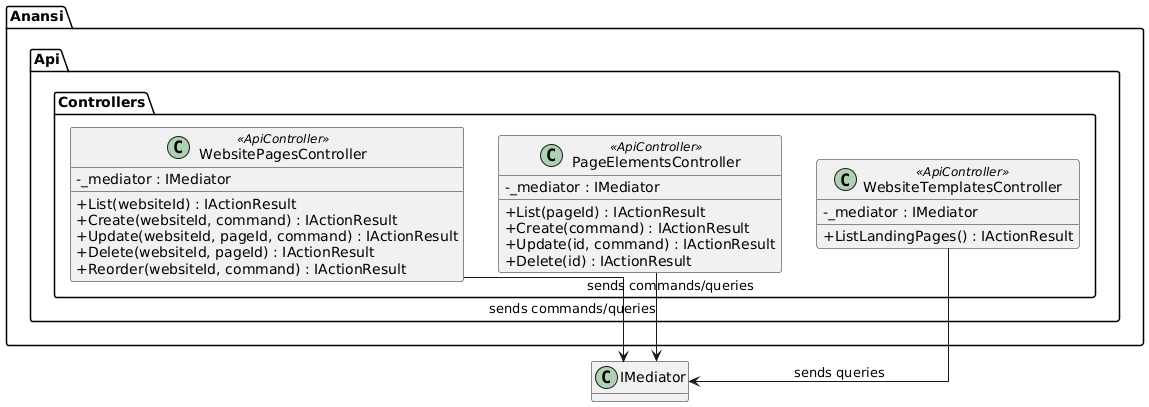

The diagram above was rendered by PlantUML. Its source (embedded in the PNG):
@startuml
skinparam classAttributeIconSize 0
skinparam linetype ortho
hide empty methods

package "Anansi.Api.Controllers" {
  class WebsitePagesController <<ApiController>> {
    -_mediator : IMediator
    +List(websiteId) : IActionResult
    +Create(websiteId, command) : IActionResult
    +Update(websiteId, pageId, command) : IActionResult
    +Delete(websiteId, pageId) : IActionResult
    +Reorder(websiteId, command) : IActionResult
  }

  class PageElementsController <<ApiController>> {
    -_mediator : IMediator
    +List(pageId) : IActionResult
    +Create(command) : IActionResult
    +Update(id, command) : IActionResult
    +Delete(id) : IActionResult
  }

  class WebsiteTemplatesController <<ApiController>> {
    -_mediator : IMediator
    +ListLandingPages() : IActionResult
  }
}

WebsitePagesController --> "IMediator" : sends commands/queries
PageElementsController --> "IMediator" : sends commands/queries
WebsiteTemplatesController --> "IMediator" : sends queries

@enduml